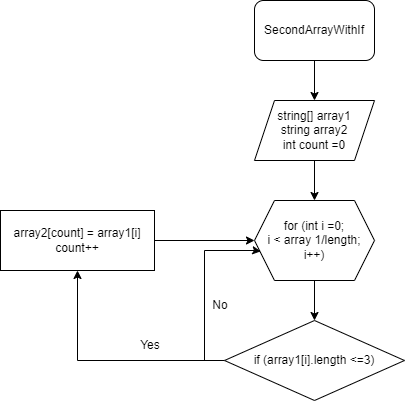

The diagram above was exported from draw.io. Its source (the exported page's mxGraphModel, read from the mxfile embedded in the PNG):
<mxGraphModel dx="1277" dy="577" grid="1" gridSize="10" guides="1" tooltips="1" connect="1" arrows="1" fold="1" page="1" pageScale="1" pageWidth="827" pageHeight="1169" math="0" shadow="0">
  <root>
    <mxCell id="0" />
    <mxCell id="1" parent="0" />
    <mxCell id="COACGZrbVJTRnhW5dEni-8" value="" style="edgeStyle=orthogonalEdgeStyle;rounded=0;orthogonalLoop=1;jettySize=auto;html=1;" edge="1" parent="1" source="COACGZrbVJTRnhW5dEni-1" target="COACGZrbVJTRnhW5dEni-2">
      <mxGeometry relative="1" as="geometry" />
    </mxCell>
    <mxCell id="COACGZrbVJTRnhW5dEni-1" value="SecondArrayWithIf" style="rounded=1;whiteSpace=wrap;html=1;" vertex="1" parent="1">
      <mxGeometry x="264" y="40" width="120" height="60" as="geometry" />
    </mxCell>
    <mxCell id="COACGZrbVJTRnhW5dEni-9" value="" style="edgeStyle=orthogonalEdgeStyle;rounded=0;orthogonalLoop=1;jettySize=auto;html=1;" edge="1" parent="1" source="COACGZrbVJTRnhW5dEni-2" target="COACGZrbVJTRnhW5dEni-3">
      <mxGeometry relative="1" as="geometry" />
    </mxCell>
    <mxCell id="COACGZrbVJTRnhW5dEni-2" value="string[] array1&lt;br&gt;string array2&lt;br&gt;int count =0" style="shape=parallelogram;perimeter=parallelogramPerimeter;whiteSpace=wrap;html=1;fixedSize=1;" vertex="1" parent="1">
      <mxGeometry x="264" y="140" width="120" height="60" as="geometry" />
    </mxCell>
    <mxCell id="COACGZrbVJTRnhW5dEni-10" value="" style="edgeStyle=orthogonalEdgeStyle;rounded=0;orthogonalLoop=1;jettySize=auto;html=1;" edge="1" parent="1" source="COACGZrbVJTRnhW5dEni-3" target="COACGZrbVJTRnhW5dEni-5">
      <mxGeometry relative="1" as="geometry" />
    </mxCell>
    <mxCell id="COACGZrbVJTRnhW5dEni-3" value="for (int i =0; &lt;br&gt;i &amp;lt; array 1/length;&lt;br&gt;i++)" style="shape=hexagon;perimeter=hexagonPerimeter2;whiteSpace=wrap;html=1;fixedSize=1;" vertex="1" parent="1">
      <mxGeometry x="264" y="240" width="120" height="80" as="geometry" />
    </mxCell>
    <mxCell id="COACGZrbVJTRnhW5dEni-13" style="edgeStyle=orthogonalEdgeStyle;rounded=0;orthogonalLoop=1;jettySize=auto;html=1;" edge="1" parent="1" source="COACGZrbVJTRnhW5dEni-4" target="COACGZrbVJTRnhW5dEni-3">
      <mxGeometry relative="1" as="geometry" />
    </mxCell>
    <mxCell id="COACGZrbVJTRnhW5dEni-4" value="array2[count] = array1[i]&lt;br&gt;count++" style="rounded=0;whiteSpace=wrap;html=1;" vertex="1" parent="1">
      <mxGeometry x="10" y="250" width="154" height="60" as="geometry" />
    </mxCell>
    <mxCell id="COACGZrbVJTRnhW5dEni-11" style="edgeStyle=orthogonalEdgeStyle;rounded=0;orthogonalLoop=1;jettySize=auto;html=1;entryX=0.053;entryY=0.635;entryDx=0;entryDy=0;entryPerimeter=0;" edge="1" parent="1" source="COACGZrbVJTRnhW5dEni-5" target="COACGZrbVJTRnhW5dEni-3">
      <mxGeometry relative="1" as="geometry">
        <Array as="points">
          <mxPoint x="214" y="400" />
          <mxPoint x="214" y="290" />
          <mxPoint x="264" y="290" />
        </Array>
      </mxGeometry>
    </mxCell>
    <mxCell id="COACGZrbVJTRnhW5dEni-12" style="edgeStyle=orthogonalEdgeStyle;rounded=0;orthogonalLoop=1;jettySize=auto;html=1;entryX=0.5;entryY=1;entryDx=0;entryDy=0;" edge="1" parent="1" source="COACGZrbVJTRnhW5dEni-5" target="COACGZrbVJTRnhW5dEni-4">
      <mxGeometry relative="1" as="geometry">
        <mxPoint x="70" y="330" as="targetPoint" />
      </mxGeometry>
    </mxCell>
    <mxCell id="COACGZrbVJTRnhW5dEni-5" value="if (array1[i].length &amp;lt;=3)" style="rhombus;whiteSpace=wrap;html=1;" vertex="1" parent="1">
      <mxGeometry x="234" y="360" width="180" height="80" as="geometry" />
    </mxCell>
    <mxCell id="COACGZrbVJTRnhW5dEni-14" value="No" style="text;html=1;strokeColor=none;fillColor=none;align=center;verticalAlign=middle;whiteSpace=wrap;rounded=0;" vertex="1" parent="1">
      <mxGeometry x="200" y="330" width="60" height="30" as="geometry" />
    </mxCell>
    <mxCell id="COACGZrbVJTRnhW5dEni-16" value="Yes" style="text;html=1;strokeColor=none;fillColor=none;align=center;verticalAlign=middle;whiteSpace=wrap;rounded=0;" vertex="1" parent="1">
      <mxGeometry x="130" y="370" width="60" height="30" as="geometry" />
    </mxCell>
  </root>
</mxGraphModel>